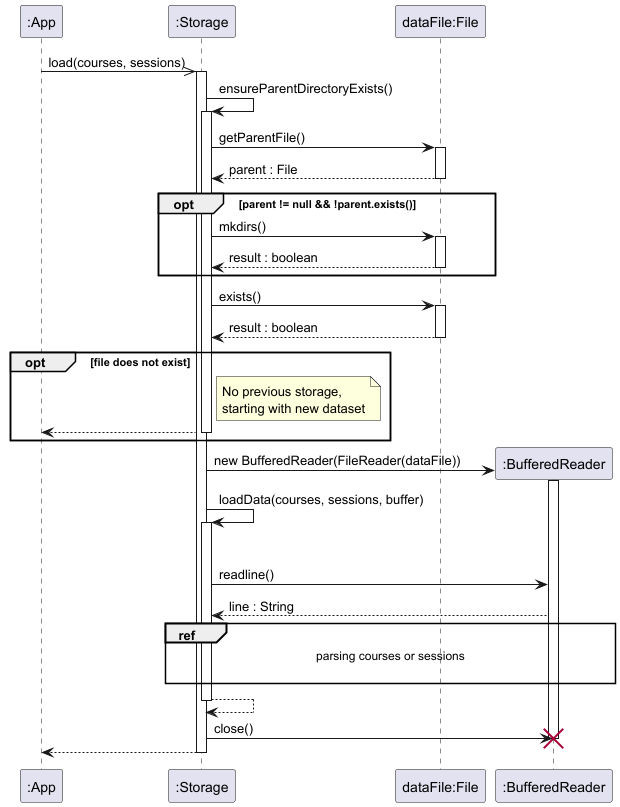

The diagram above was rendered by PlantUML. Its source (embedded in the PNG):
@startuml
'https://plantuml.com/sequence-diagram

participant ":App" as App
participant ":Storage" as Storage
participant "dataFile:File" as File
participant ":BufferedReader" as BR


App ->> Storage: load(courses, sessions)
activate Storage

Storage -> Storage: ensureParentDirectoryExists()
activate Storage

Storage -> File: getParentFile()
activate File

File --> Storage: parent : File
deactivate File

opt parent != null && !parent.exists()
    Storage -> File: mkdirs()
    activate File

    File --> Storage: result : boolean
    deactivate File
end

Storage -> File: exists()
activate File
File --> Storage: result : boolean
deactivate File

opt file does not exist
    note right of Storage: No previous storage,\nstarting with new dataset
    Storage --> App
    deactivate Storage
end

Storage -> BR**: new BufferedReader(FileReader(dataFile))
activate BR

Storage -> Storage: loadData(courses, sessions, buffer)
activate Storage


loop while next line is not null
Storage -> BR: readline()
    BR --> Storage: line : String

    ref over BR, Storage
    parsing courses or sessions

end

Storage --> Storage:
deactivate Storage

Storage -> BR: close()
deactivate BR
destroy BR
Storage --> App
deactivate Storage

@enduml